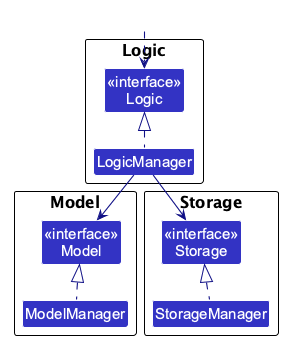

The diagram above was rendered by PlantUML. Its source (embedded in the PNG):
@startuml
!pragma layout smetana
!include style.puml
skinparam arrowThickness 1.1
skinparam arrowColor LOGIC_COLOR_T4
skinparam classBackgroundColor LOGIC_COLOR

package Logic as LogicPackage {
Class "<<interface>>\nLogic" as Logic
Class LogicManager
}

package Model as ModelPackage {
Class "<<interface>>\nModel" as Model
Class ModelManager
}

package Storage as StoragePackage {
Class "<<interface>>\nStorage" as Storage
Class StorageManager
}

Class HiddenOutside #FFFFFF
HiddenOutside ..> Logic

LogicManager .up.|> Logic
ModelManager .up.|> Model
StorageManager .up.|> Storage

LogicManager --> Model
LogicManager --> Storage
@enduml